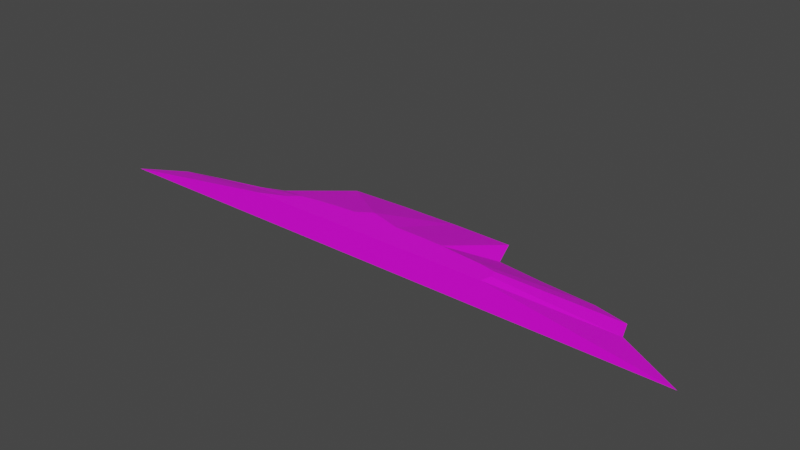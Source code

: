 # Source: terrain_wooded_hill_110.blend  (saved by Blender 3.0.42; exported with 4.5.12 LTS)
import bpy
from mathutils import Matrix  # noqa: F401  (used for matrix-valued properties, if any)

bpy.ops.wm.read_factory_settings(use_empty=True)
scene = bpy.context.scene
scene.name = 'Scene'

# ---- collections
col_collection = bpy.data.collections.new('Collection'); scene.collection.children.link(col_collection)

# ---- images (referenced by path relative to the original .blend; pixels are not part of the script)
import os
ASSET_DIR = os.environ.get("B2B_ASSET_DIR", "")  # directory of the original .blend (textures are referenced by path, not embedded)
HERE = os.path.dirname(os.path.abspath(__file__))  # packed textures are extracted next to this script under _unpacked/

def load_image(name, relpath, width, height, colorspace="sRGB"):
    """Load a texture the original file referenced (path relative to the .blend, or extracted next to this script)."""
    p = next((c for c in (os.path.join(HERE, relpath), os.path.join(ASSET_DIR, relpath)) if relpath and os.path.exists(c)), "")
    if p:
        img = bpy.data.images.load(p, check_existing=True)
        img.name = name
    else:  # same state as the original file: an image datablock whose file is absent (Cycles renders it pink)
        img = bpy.data.images.new(name, width, height)
        img.source = "FILE"
        img.filepath = "//" + (relpath or name)
    img.colorspace_settings.name = colorspace
    return img
img_background_jpg_001 = load_image('background.jpg.001', 'background.jpg', 1024, 1024, 'sRGB')

# ---- materials (node trees are filled in below, after node groups)
mat_material_001 = bpy.data.materials.new('Material.001')
mat_material_001.use_transparent_shadow = False

# ---- material node trees
mat_material_001.use_nodes = True; mat_material_001.node_tree.nodes.clear()
_N = mat_material_001.node_tree.nodes; _L = mat_material_001.node_tree.links
n0 = _N.new('ShaderNodeBsdfPrincipled'); n0.name = 'Principled BSDF'; n0.location = (10, 300)
n0.distribution = 'GGX'
n0.subsurface_method = 'BURLEY'
n0.inputs[3].default_value = 1.45
n0.inputs[27].default_value = (0.0, 0.0, 0.0, 1.0)
n0.inputs[28].default_value = 1.0
n1 = _N.new('ShaderNodeOutputMaterial'); n1.name = 'Material Output'; n1.location = (300, 300)
n2 = _N.new('ShaderNodeTexImage'); n2.name = 'Image Texture'; n2.location = (-371, 157)
n2.image = img_background_jpg_001
_L.new(n0.outputs[0], n1.inputs[0])
_L.new(n2.outputs[0], n0.inputs[0])
n1.is_active_output = True

# ---- world
world_world = bpy.data.worlds.new('World'); scene.world = world_world
world_world.use_nodes = True; world_world.node_tree.nodes.clear()
_N = world_world.node_tree.nodes; _L = world_world.node_tree.links
n0 = _N.new('ShaderNodeOutputWorld'); n0.name = 'World Output'; n0.location = (300, 300)
n1 = _N.new('ShaderNodeBackground'); n1.name = 'Background'; n1.location = (10, 300)
n1.inputs[0].default_value = (0.05088, 0.05088, 0.05088, 1.0)
_L.new(n1.outputs[0], n0.inputs[0])
n0.is_active_output = True
world_world.color = (0.05088, 0.05088, 0.05088)
world_world.use_sun_shadow = False
world_world.sun_shadow_jitter_overblur = 0.0

# ---- meshes
me_cube_011 = bpy.data.meshes.new('Cube.011')
me_cube_011.from_pydata([(0.2538, 1.035, -0.1129), (1.155, 1.022, -0.1129), (1.33, 0.5666, -0.1129), (2.031, 0.472, -0.1053), (2.83, 0.4184, -0.1129), (3.35, 0.2833, -0.1053), (3.45, 0.001771, -0.1053), (-3.936, -0.1486, -0.1129), (-3.509, -0.03039, -0.1129), (-2.934, 0.07323, -0.1129), (-2.325, 0.313, -0.1129), (-1.514, 0.9832, -0.1129), (-0.6476, 1.022, -0.1129), (4.417, -0.5395, -0.1123), (-4.583, -0.5395, -0.1129), (-1.572, -0.3665, 0.2808), (-1.434, -0.2444, 0.2808), (-1.959, -0.5395, 0.2808), (-0.5435, -0.1362, 0.2808), (-0.8865, -0.1633, 0.2808), (-0.33, 0.008452, 0.2808), (0.1648, -0.1287, 0.2808), (-1.187, -0.1999, 0.2808), (0.924, -0.1511, 0.2808), (1.811, -0.2658, 0.2808), (1.854, -0.388, 0.2808), (1.817, -0.5395, 0.2808), (1.568, -0.2147, 0.2808), (1.238, -0.1839, 0.2808), (0.5518, -0.1344, 0.2808)], [], [(15, 17, 26, 25, 24, 27, 28, 23, 29, 21, 20, 18, 19, 22, 16), (29, 1, 0, 21), (23, 2, 1, 29), (28, 3, 2, 23), (27, 4, 3, 28), (24, 5, 4, 27), (25, 6, 5, 24), (26, 13, 6, 25), (7, 14, 17, 15), (8, 7, 15, 16), (22, 9, 8, 16), (19, 10, 9, 22), (18, 11, 10, 19), (7, 8, 9, 10, 11, 12, 0, 1, 2, 3, 4, 5, 6, 13, 14), (20, 12, 11, 18), (0, 12, 20, 21), (17, 14, 13, 26)])
_uv = me_cube_011.uv_layers.new(name='UVMap')
_uv.uv.foreach_set('vector', [0.4278, 0.5798, 0.4029, 0.5402, 0.7479, 0.7791, 0.7421, 0.7946, 0.7307, 0.8025, 0.7053, 0.7916, 0.6734, 0.7734, 0.6427, 0.7564, 0.6077, 0.7343, 0.572, 0.7103, 0.5184, 0.6909, 0.5077, 0.6648, 0.478, 0.6408, 0.4528, 0.6186, 0.433, 0.5991, 0.6077, 0.7343, 0.5856, 0.884, 0.5024, 0.8282, 0.572, 0.7103, 0.6427, 0.7564, 0.6293, 0.8555, 0.5856, 0.884, 0.6077, 0.7343, 0.6734, 0.7734, 0.6991, 0.8914, 0.6293, 0.8555, 0.6427, 0.7564, 0.7053, 0.7916, 0.7752, 0.9375, 0.6991, 0.8914, 0.6734, 0.7734, 0.7307, 0.8025, 0.8311, 0.9584, 0.7752, 0.9375, 0.7053, 0.7916, 0.7421, 0.7946, 0.8573, 0.9403, 0.8311, 0.9584, 0.7307, 0.8025, 0.7479, 0.7791, 0.9785, 0.9546, 0.8573, 0.9403, 0.7421, 0.7946, 0.1918, 0.4603, 0.1565, 0.3854, 0.4029, 0.5402, 0.4278, 0.5798, 0.2236, 0.4976, 0.1918, 0.4603, 0.4278, 0.5798, 0.433, 0.5991, 0.4528, 0.6186, 0.2698, 0.5429, 0.2236, 0.4976, 0.433, 0.5991, 0.478, 0.6408, 0.3109, 0.6023, 0.2698, 0.5429, 0.4528, 0.6186, 0.5077, 0.6648, 0.3441, 0.7118, 0.3109, 0.6023, 0.478, 0.6408, 0.02956, 0.9865, 0.0286, 0.9862, 0.0274, 0.9857, 0.02594, 0.9853, 0.02356, 0.9855, 0.02189, 0.9845, 0.02019, 0.9833, 0.01852, 0.9821, 0.01878, 0.9811, 0.01759, 0.98, 0.01617, 0.9788, 0.01537, 0.9779, 0.01555, 0.9773, 0.01444, 0.975, 0.03127, 0.9867, 0.5184, 0.6909, 0.4209, 0.77, 0.3441, 0.7118, 0.5077, 0.6648, 0.5024, 0.8282, 0.4209, 0.77, 0.5184, 0.6909, 0.572, 0.7103, 0.3551, 0.2915, 0.3988, 0.0, 0.3988, 1.0, 0.3551, 0.7111])
me_cube_011.materials.append(mat_material_001)
me_cube_011.use_remesh_fix_poles = True
me_cube_011.use_remesh_preserve_attributes = False
me_cube_011.use_paint_bone_selection = False
me_cube_011.use_paint_mask = True
me_cube_011.update()

# ---- objects
ob_terrain_wooded_hill__110 = bpy.data.objects.new('terrain Wooded Hill #110', me_cube_011)

# ---- transforms, parenting, visibility, modifiers, constraints
ob_terrain_wooded_hill__110.location = (0.0, 0.0, 0.0)
ob_terrain_wooded_hill__110.lineart.crease_threshold = 0.0

# ---- collection membership
col_collection.objects.link(ob_terrain_wooded_hill__110)

# ---- scene / render settings (as saved in the file)
scene.frame_start = 1; scene.frame_end = 250; scene.frame_set(0)
scene.render.engine = 'BLENDER_EEVEE_NEXT'
scene.cycles.use_denoising = False
scene.cycles.samples = 128
scene.cycles.sampling_pattern = 'TABULATED_SOBOL'
scene.cycles.use_adaptive_sampling = False
scene.cycles.use_light_tree = False
scene.view_settings.view_transform = 'Filmic'
bpy.context.view_layer.update()

# ---- added for rendering (the .blend has no active camera and no usable light): camera, sun
cam_auto = bpy.data.cameras.new('AutoCamera')
cam_auto.lens = 50.0
cam_auto.sensor_width = 36.0
cam_auto.clip_end = 1000.0
ob_auto_camera = bpy.data.objects.new('AutoCamera', cam_auto)
scene.collection.objects.link(ob_auto_camera)
ob_auto_camera.location = (8.37867, -9.90577, 6.85306)
ob_auto_camera.rotation_euler = (1.09748, -7.21219e-08, 0.694738)
scene.camera = ob_auto_camera
light_auto_sun = bpy.data.lights.new('AutoSun', 'SUN')
light_auto_sun.energy = 3.0
light_auto_sun.angle = 0.0523599
ob_auto_sun = bpy.data.objects.new('AutoSun', light_auto_sun)
scene.collection.objects.link(ob_auto_sun)
ob_auto_sun.rotation_euler = (0.872665, 0.174533, 0.523599)
bpy.context.view_layer.update()
